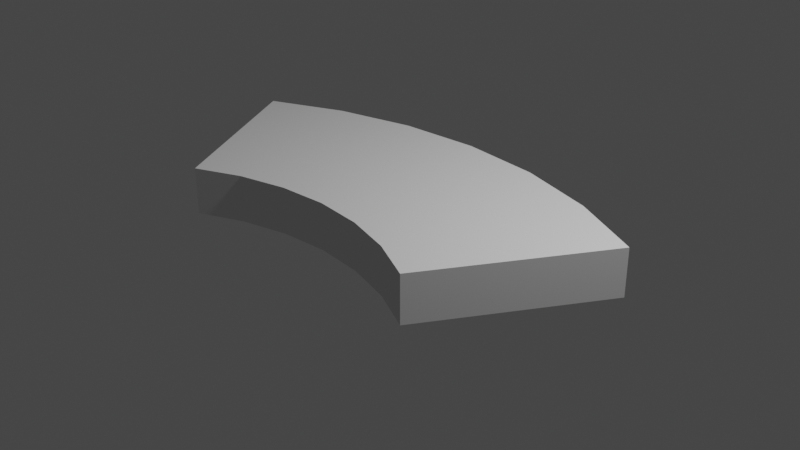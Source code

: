 # Source: sectorCircle.blend  (saved by Blender 2.82.7; exported with 4.5.12 LTS)
import bpy
from mathutils import Matrix  # noqa: F401  (used for matrix-valued properties, if any)

bpy.ops.wm.read_factory_settings(use_empty=True)
scene = bpy.context.scene
scene.name = 'Scene'

# ---- collections
col_collection = bpy.data.collections.new('Collection'); scene.collection.children.link(col_collection)

# ---- world
world_world = bpy.data.worlds.new('World'); scene.world = world_world
world_world.use_nodes = True; world_world.node_tree.nodes.clear()
_N = world_world.node_tree.nodes; _L = world_world.node_tree.links
n0 = _N.new('ShaderNodeOutputWorld'); n0.name = 'World Output'; n0.location = (300, 300)
n1 = _N.new('ShaderNodeBackground'); n1.name = 'Background'; n1.location = (10, 300)
n1.inputs[0].default_value = (0.05088, 0.05088, 0.05088, 1.0)
_L.new(n1.outputs[0], n0.inputs[0])
n0.is_active_output = True
world_world.color = (0.05088, 0.05088, 0.05088)
world_world.use_sun_shadow = False
world_world.sun_shadow_jitter_overblur = 0.0

# ---- cameras
cam_camera = bpy.data.cameras.new('Camera')
cam_camera.clip_end = 100.0
cam_camera.ortho_scale = 7.314

# ---- lights
light_light = bpy.data.lights.new('Light', 'POINT')
light_light.transmission_factor = 0.0
light_light.energy = 1000.0
light_light.shadow_soft_size = 0.1
light_light.shadow_maximum_resolution = 0.006
light_light.use_absolute_resolution = True

# ---- meshes
me_004 = bpy.data.meshes.new('Окружность.004')
me_004.from_pydata([(0.0, -1.0, 0.5), (0.0, -1.0, 0.0), (-0.5209, -1.046, 0.0), (-1.026, -1.181, 0.0), (-1.5, -1.402, 0.0), (1.5, -1.402, 0.0), (1.026, -1.181, 0.0), (0.5209, -1.046, 0.0), (1.238e-07, 1.04, 0.0), (-0.8752, 0.9634, 0.0), (-1.724, 0.7361, 0.0), (-2.52, 0.3648, 0.0), (2.52, 0.3648, 0.0), (1.724, 0.736, 0.0), (0.8752, 0.9634, 0.0), (-0.5209, -1.046, 0.5), (-1.026, -1.181, 0.5), (-1.5, -1.402, 0.5), (1.5, -1.402, 0.5), (1.026, -1.181, 0.5), (0.5209, -1.046, 0.5), (1.238e-07, 1.04, 0.5), (-0.8752, 0.9634, 0.5), (-1.724, 0.7361, 0.5), (-2.52, 0.3648, 0.5), (2.52, 0.3648, 0.5), (1.724, 0.736, 0.5), (0.8752, 0.9634, 0.5)], [], [(0, 20, 27, 21), (16, 15, 22, 23), (20, 19, 26, 27), (15, 0, 21, 22), (19, 18, 25, 26), (11, 4, 17, 24), (5, 12, 25, 18), (17, 16, 23, 24), (6, 13, 12, 5), (2, 9, 8, 1), (7, 14, 13, 6), (3, 10, 9, 2), (1, 8, 14, 7), (4, 11, 10, 3), (6, 5, 18, 19), (7, 6, 19, 20), (1, 7, 20, 0), (8, 9, 22, 21), (9, 10, 23, 22), (10, 11, 24, 23), (2, 1, 0, 15), (12, 13, 26, 25), (13, 14, 27, 26), (14, 8, 21, 27), (3, 2, 15, 16), (4, 3, 16, 17)])
_uv = me_004.uv_layers.new(name='UVКарта')
_uv.uv.foreach_set('vector', [0.5, 1.0, 0.5868, 0.9924, 0.5868, 0.9924, 0.5, 1.0, 0.329, 0.9698, 0.4132, 0.9924, 0.4132, 0.9924, 0.329, 0.9698, 0.5868, 0.9924, 0.671, 0.9698, 0.671, 0.9698, 0.5868, 0.9924, 0.4132, 0.9924, 0.5, 1.0, 0.5, 1.0, 0.4132, 0.9924, 0.671, 0.9698, 0.75, 0.933, 0.75, 0.933, 0.671, 0.9698, 0.25, 0.933, 0.25, 0.933, 0.25, 0.933, 0.25, 0.933, 0.75, 0.933, 0.75, 0.933, 0.75, 0.933, 0.75, 0.933, 0.25, 0.933, 0.329, 0.9698, 0.329, 0.9698, 0.25, 0.933, 0.671, 0.9698, 0.671, 0.9698, 0.75, 0.933, 0.75, 0.933, 0.4132, 0.9924, 0.4132, 0.9924, 0.5, 1.0, 0.5, 1.0, 0.5868, 0.9924, 0.5868, 0.9924, 0.671, 0.9698, 0.671, 0.9698, 0.329, 0.9698, 0.329, 0.9698, 0.4132, 0.9924, 0.4132, 0.9924, 0.5, 1.0, 0.5, 1.0, 0.5868, 0.9924, 0.5868, 0.9924, 0.25, 0.933, 0.25, 0.933, 0.329, 0.9698, 0.329, 0.9698, 0.671, 0.9698, 0.75, 0.933, 0.75, 0.933, 0.671, 0.9698, 0.5868, 0.9924, 0.671, 0.9698, 0.671, 0.9698, 0.5868, 0.9924, 0.5, 1.0, 0.5868, 0.9924, 0.5868, 0.9924, 0.5, 1.0, 0.5, 1.0, 0.4132, 0.9924, 0.4132, 0.9924, 0.5, 1.0, 0.4132, 0.9924, 0.329, 0.9698, 0.329, 0.9698, 0.4132, 0.9924, 0.329, 0.9698, 0.25, 0.933, 0.25, 0.933, 0.329, 0.9698, 0.4132, 0.9924, 0.5, 1.0, 0.5, 1.0, 0.4132, 0.9924, 0.75, 0.933, 0.671, 0.9698, 0.671, 0.9698, 0.75, 0.933, 0.671, 0.9698, 0.5868, 0.9924, 0.5868, 0.9924, 0.671, 0.9698, 0.5868, 0.9924, 0.5, 1.0, 0.5, 1.0, 0.5868, 0.9924, 0.329, 0.9698, 0.4132, 0.9924, 0.4132, 0.9924, 0.329, 0.9698, 0.25, 0.933, 0.329, 0.9698, 0.329, 0.9698, 0.25, 0.933])
me_004.use_remesh_fix_poles = True
me_004.use_remesh_preserve_attributes = False
me_004.use_mirror_vertex_groups = False
me_004.update()

# ---- objects
ob_light = bpy.data.objects.new('Light', light_light)
ob_camera = bpy.data.objects.new('Camera', cam_camera)
ob_x = bpy.data.objects.new('Окружность', me_004)

# ---- transforms, parenting, visibility, modifiers, constraints
ob_light.location = (4.076, 1.005, 5.904)
ob_light.rotation_euler = (0.6503, 0.05522, 1.866)
ob_light.lock_rotations_4d = False
ob_light.empty_display_type = 'ARROWS'
ob_light.color = (0.0, 0.0, 0.0, 0.0)
ob_light.lineart.crease_threshold = 0.0
ob_camera.location = (7.359, -6.926, 4.958)
ob_camera.rotation_euler = (1.109, 0.0, 0.8149)
ob_camera.lock_rotations_4d = False
ob_camera.empty_display_type = 'ARROWS'
ob_camera.color = (0.0, 0.0, 0.0, 0.0)
ob_camera.display_type = 'WIRE'
ob_camera.lineart.crease_threshold = 0.0
ob_x.location = (0.0, 0.0, 0.0)
ob_x.lineart.crease_threshold = 0.0

# ---- collection membership
col_collection.objects.link(ob_light)
col_collection.objects.link(ob_camera)
col_collection.objects.link(ob_x)

# ---- scene / render settings (as saved in the file)
scene.camera = ob_camera
scene.frame_start = 1; scene.frame_end = 250; scene.frame_set(1)
scene.render.engine = 'BLENDER_EEVEE_NEXT'
scene.cycles.use_denoising = False
scene.cycles.samples = 128
scene.cycles.sampling_pattern = 'TABULATED_SOBOL'
scene.cycles.use_adaptive_sampling = False
scene.cycles.use_light_tree = False
scene.view_settings.view_transform = 'Filmic'
bpy.context.view_layer.update()
